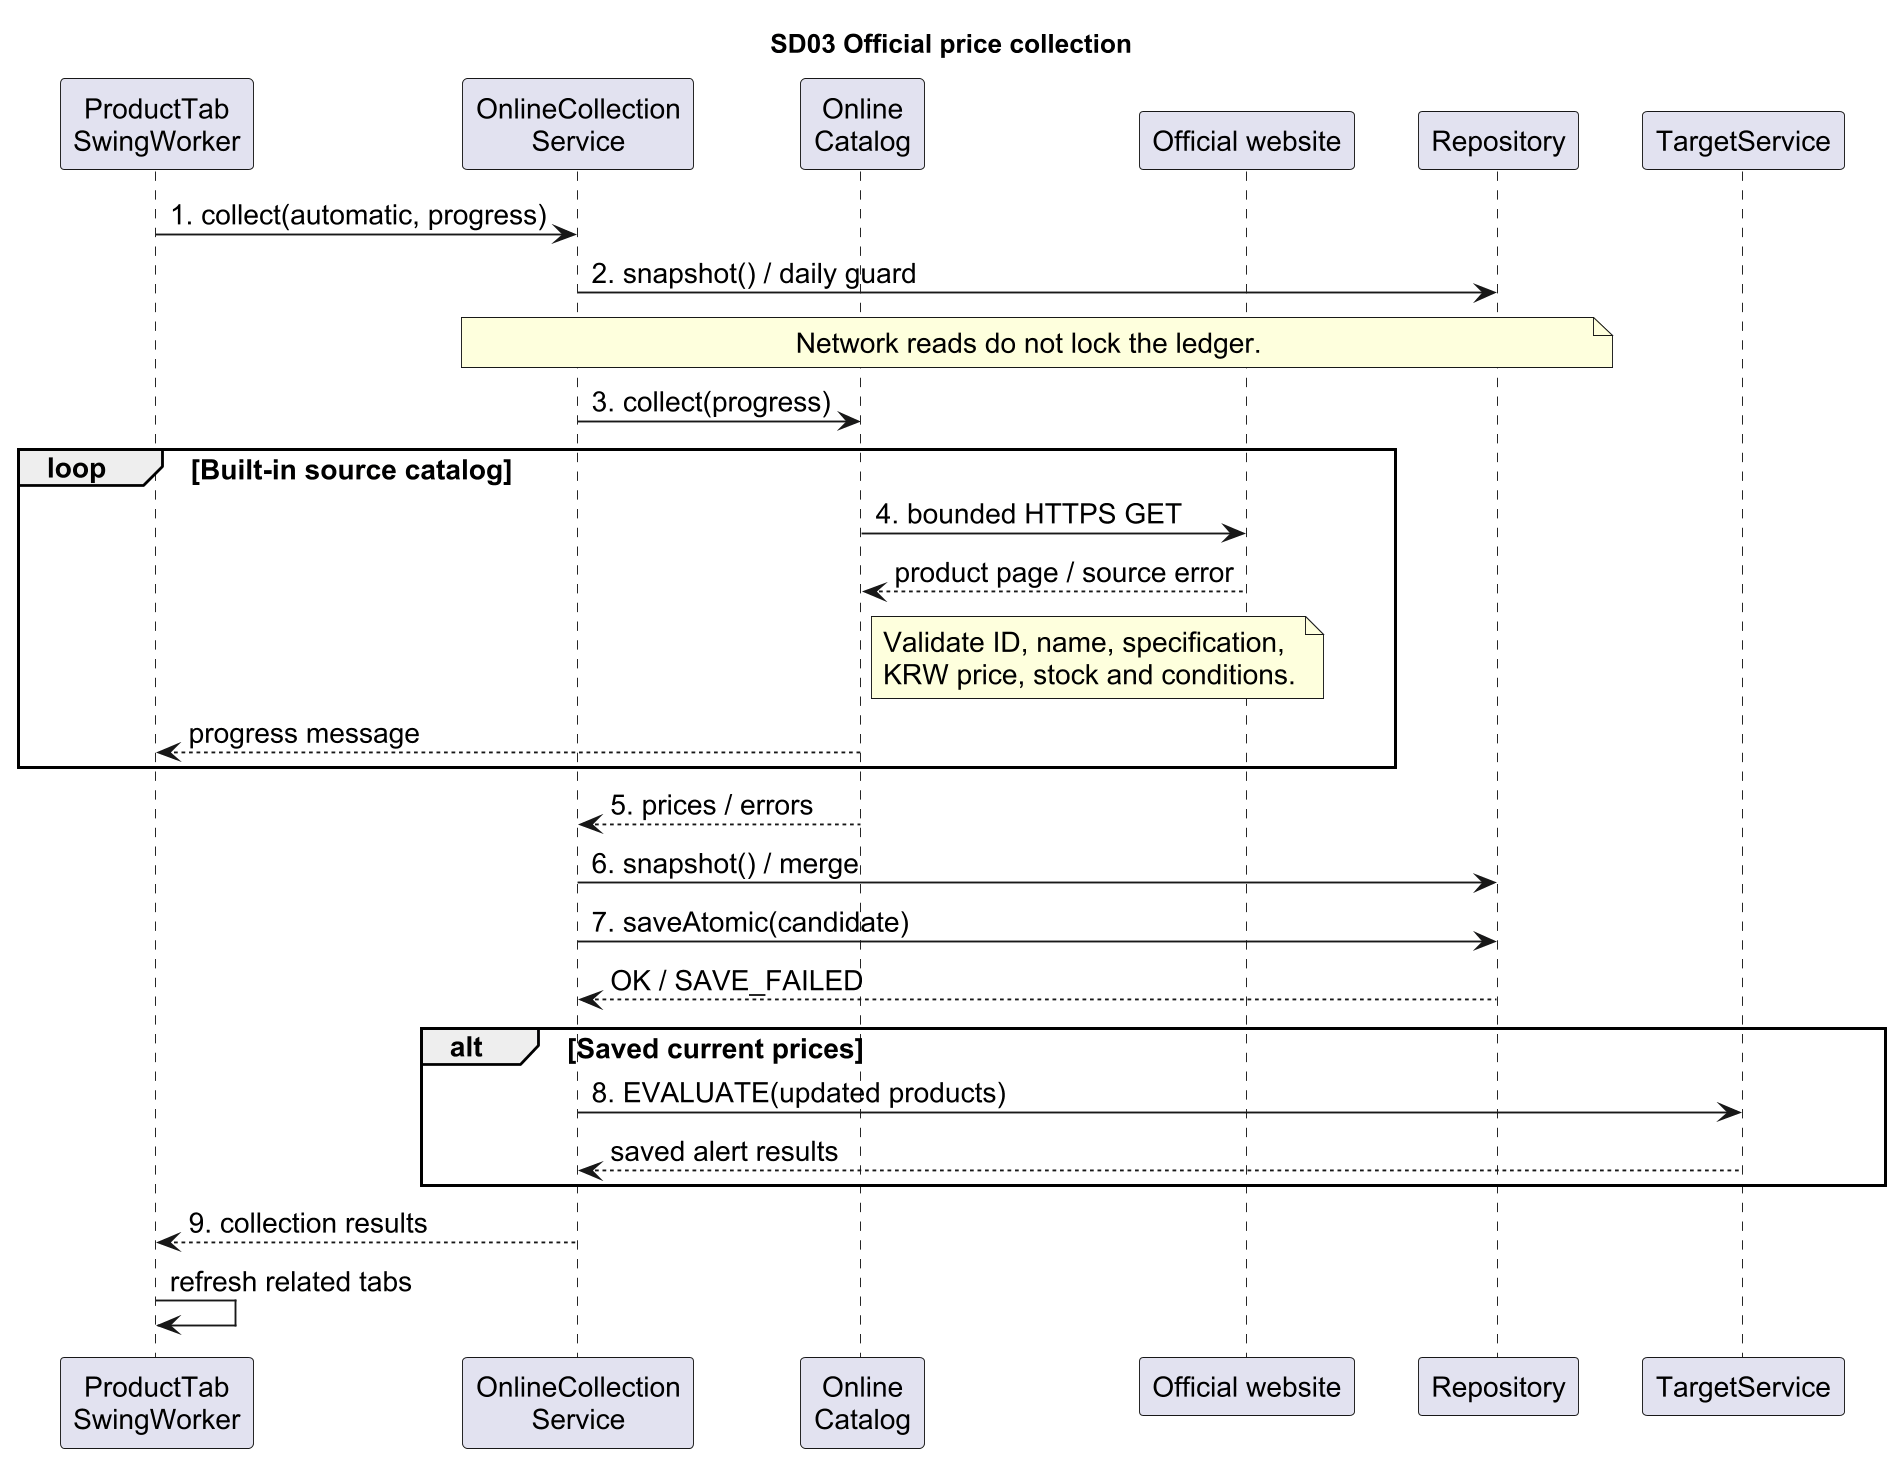

The diagram above was rendered by PlantUML. Its source (embedded in the PNG):
@startuml
skinparam dpi 180
skinparam defaultFontName Arial
skinparam defaultFontSize 15
skinparam shadowing false
skinparam ParticipantPadding 12
title SD03 Official price collection
participant "ProductTab\nSwingWorker" as UI
participant "OnlineCollection\nService" as Service
participant "Online\nCatalog" as Collector
participant "Official website" as Site
participant Repository as Repo
participant TargetService as Target
UI -> Service : 1. collect(automatic, progress)
Service -> Repo : 2. snapshot() / daily guard
note over Service, Repo
Network reads do not lock the ledger.
end note
Service -> Collector : 3. collect(progress)
loop Built-in source catalog
Collector -> Site : 4. bounded HTTPS GET
Site --> Collector : product page / source error
note right of Collector
Validate ID, name, specification,
KRW price, stock and conditions.
end note
Collector --> UI : progress message
end
Collector --> Service : 5. prices / errors
Service -> Repo : 6. snapshot() / merge
Service -> Repo : 7. saveAtomic(candidate)
Repo --> Service : OK / SAVE_FAILED
alt Saved current prices
Service -> Target : 8. EVALUATE(updated products)
Target --> Service : saved alert results
end
Service --> UI : 9. collection results
UI -> UI : refresh related tabs
@enduml